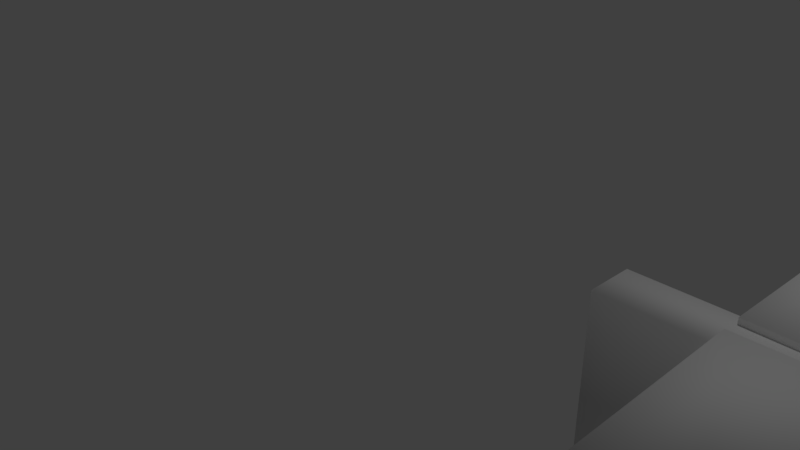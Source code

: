 # Source: Assignment_1.blend  (saved by Blender 2.78.0; exported with 4.5.12 LTS)
import bpy
from mathutils import Matrix  # noqa: F401  (used for matrix-valued properties, if any)

bpy.ops.wm.read_factory_settings(use_empty=True)
scene = bpy.context.scene
scene.name = 'Scene'

# ---- collections
col_collection_1 = bpy.data.collections.new('Collection 1'); scene.collection.children.link(col_collection_1)

# ---- materials (node trees are filled in below, after node groups)
mat_airplane = bpy.data.materials.new('Airplane')
mat_airplane.alpha_threshold = 0.0
mat_airplane.use_transparent_shadow = False
mat_airplane.roughness = 0.5
mat_glass = bpy.data.materials.new('Glass')
mat_glass.alpha_threshold = 0.0
mat_glass.use_transparent_shadow = False
mat_glass.diffuse_color = (0.233, 0.2198, 0.2198, 1.0)
mat_glass.roughness = 0.5

# ---- material node trees

# ---- world
world_world = bpy.data.worlds.new('World'); scene.world = world_world
world_world.color = (0.05088, 0.05088, 0.05088)
world_world.use_sun_shadow = False
world_world.sun_shadow_jitter_overblur = 0.0
world_world.cycles.sampling_method = 'MANUAL'

# ---- cameras
cam_camera = bpy.data.cameras.new('Camera')
cam_camera.clip_end = 100.0
cam_camera.lens = 35.0
cam_camera.sensor_width = 32.0
cam_camera.sensor_height = 18.0
cam_camera.ortho_scale = 7.314
cam_camera.dof.focus_distance = 0.0
cam_camera.dof.aperture_fstop = 128.0

# ---- lights
light_lamp = bpy.data.lights.new('Lamp', 'POINT')
light_lamp.transmission_factor = 0.0
light_lamp.cutoff_distance = 30.0
light_lamp.energy = 100.0
light_lamp.shadow_buffer_clip_start = 1.001
light_lamp.shadow_soft_size = 0.1
light_lamp.shadow_maximum_resolution = 0.006
light_lamp.use_absolute_resolution = True

# ---- meshes
me_plane = bpy.data.meshes.new('Plane')
me_plane.from_pydata([(6.395, -1.425, 6.237), (5.745, -1.645, 5.753), (13.03, -1.861, 0.9439), (10.71, -1.645, -0.8792), (6.258, -1.519, -5.731), (6.799, -1.739, -6.335), (10.93, -1.955, 1.35), (12.96, -1.739, -0.7941), (13.02, -2.224, 0.9447), (6.389, -1.788, 6.238), (5.738, -2.008, 5.754), (10.7, -2.008, -0.8784), (10.93, -2.318, 1.35), (6.252, -1.881, -5.73), (6.793, -2.101, -6.335), (12.95, -2.101, -0.7934), (5.788, -1.511, -6.154), (6.329, -1.731, -6.759), (5.782, -1.874, -6.154), (6.322, -2.094, -6.758), (5.817, -1.512, -6.128), (6.358, -1.732, -6.733), (5.811, -1.874, -6.127), (6.351, -2.094, -6.732), (5.817, -1.512, -6.128), (6.358, -1.732, -6.733), (5.811, -1.874, -6.127), (6.351, -2.094, -6.732), (5.817, -1.512, -6.128), (6.358, -1.732, -6.733), (5.811, -1.874, -6.127), (6.351, -2.094, -6.732), (6.399, -1.072, -6.352), (6.147, -2.722, -6.102), (6.389, -1.788, 6.238), (5.745, -1.645, 5.753), (6.395, -1.425, 6.237), (5.738, -2.008, 5.754), (6.124, -1.782, 6.591), (6.131, -1.419, 6.59), (5.48, -1.64, 6.106), (5.474, -2.002, 6.107), (5.87, -1.209, 6.116), (5.993, -2.19, 6.223), (-0.2732, -1.215, 0.0994), (1.222, -1.214, 0.08135), (-0.2584, -1.207, 1.323), (0.2364, -1.207, 1.276), (-0.2732, -1.032, 0.09828), (1.222, -1.032, 0.08023), (-0.2584, -1.024, 1.322), (0.2363, -1.024, 1.275), (-0.2669, -1.038, -0.04147), (1.228, -1.038, -0.02343), (-0.2522, -1.046, -1.265), (0.2426, -1.045, -1.218), (-0.267, -1.221, -0.04035), (1.228, -1.221, -0.02231), (-0.2522, -1.228, -1.264), (0.2426, -1.228, -1.217), (-0.8938, -1.18, 0.1698), (1.549, -1.18, 0.1698), (-0.8938, 0.8202, 0.1698), (-0.08456, 0.7522, 0.1697), (-0.8938, -1.18, -0.1289), (1.549, -1.18, -0.1289), (-0.8938, 0.8202, -0.1289), (-0.08456, 0.7522, -0.1289), (7.685, -2.769, -0.05996), (7.685, -0.9731, -0.1593), (7.685, -1.04, -0.3801), (7.685, -1.149, -0.5836), (7.685, -1.295, -0.762), (7.685, -1.474, -0.9083), (7.685, -1.677, -1.017), (7.685, -1.898, -1.084), (7.685, -2.127, -1.107), (7.685, -2.357, -1.084), (7.685, -2.605, -1.147), (7.685, -2.651, -1.039), (7.685, -2.691, -0.8922), (7.685, -2.724, -0.7139), (7.685, -2.749, -0.5104), (7.685, -2.764, -0.2896), (8.053, -0.9731, -0.1549), (8.408, -1.04, -0.3715), (8.734, -1.149, -0.571), (9.021, -1.295, -0.746), (9.256, -1.474, -0.8895), (9.43, -1.677, -0.9962), (9.538, -1.898, -1.062), (9.574, -2.127, -1.084), (9.538, -2.357, -1.062), (9.43, -2.605, -1.126), (9.256, -2.651, -1.02), (9.021, -2.691, -0.8762), (8.734, -2.724, -0.7013), (8.408, -2.749, -0.5017), (8.053, -2.764, -0.2852), (8.408, -0.9731, -0.1419), (9.103, -1.04, -0.3458), (9.744, -1.149, -0.5338), (10.31, -1.295, -0.6986), (10.77, -1.474, -0.8338), (11.11, -1.677, -0.9343), (11.32, -1.898, -0.9962), (11.39, -2.127, -1.017), (11.32, -2.357, -0.9962), (11.11, -2.605, -1.065), (10.77, -2.651, -0.9641), (10.31, -2.691, -0.8289), (9.744, -2.724, -0.6641), (9.103, -2.749, -0.4761), (8.408, -2.764, -0.2721), (7.685, -0.9505, 0.07029), (8.734, -0.9731, -0.1206), (9.744, -1.04, -0.3042), (10.67, -1.149, -0.4734), (11.49, -1.295, -0.6217), (12.16, -1.474, -0.7434), (12.66, -1.677, -0.8338), (12.96, -1.898, -0.8895), (13.07, -2.127, -0.9083), (12.96, -2.357, -0.8895), (12.66, -2.605, -0.9641), (12.16, -2.651, -0.8737), (11.49, -2.691, -0.7519), (10.67, -2.724, -0.6037), (9.744, -2.749, -0.4345), (8.734, -2.764, -0.2509), (9.021, -0.9731, -0.09208), (10.31, -1.04, -0.2482), (11.49, -1.149, -0.3921), (12.53, -1.295, -0.5182), (13.38, -1.474, -0.6217), (14.01, -1.677, -0.6986), (14.4, -1.898, -0.746), (14.53, -2.127, -0.762), (14.4, -2.357, -0.746), (14.01, -2.605, -0.8289), (13.38, -2.651, -0.7519), (12.53, -2.691, -0.6484), (11.49, -2.724, -0.5223), (10.31, -2.749, -0.3784), (9.021, -2.764, -0.2223), (9.256, -0.9731, -0.05728), (10.77, -1.04, -0.1799), (12.16, -1.149, -0.293), (13.38, -1.295, -0.3921), (14.38, -1.474, -0.4734), (15.12, -1.677, -0.5338), (15.58, -1.898, -0.571), (15.74, -2.127, -0.5836), (15.58, -2.357, -0.571), (15.12, -2.605, -0.6641), (14.38, -2.651, -0.6037), (13.38, -2.691, -0.5223), (12.16, -2.724, -0.4232), (10.77, -2.749, -0.3102), (9.256, -2.764, -0.1875), (9.43, -0.9731, -0.01758), (11.11, -1.04, -0.1021), (12.66, -1.149, -0.1799), (14.01, -1.295, -0.2482), (15.12, -1.474, -0.3042), (15.95, -1.677, -0.3458), (16.46, -1.898, -0.3715), (16.63, -2.127, -0.3801), (16.46, -2.357, -0.3715), (15.95, -2.605, -0.4761), (15.12, -2.651, -0.4345), (14.01, -2.691, -0.3784), (12.66, -2.724, -0.3102), (11.11, -2.749, -0.2323), (9.43, -2.764, -0.1478), (9.538, -0.9731, 0.02549), (11.32, -1.04, -0.01758), (12.96, -1.149, -0.05728), (14.4, -1.295, -0.09207), (15.58, -1.474, -0.1206), (16.46, -1.677, -0.1418), (17.0, -1.898, -0.1549), (17.18, -2.127, -0.1593), (17.0, -2.357, -0.1549), (16.46, -2.605, -0.2721), (15.58, -2.651, -0.2509), (14.4, -2.691, -0.2223), (12.96, -2.724, -0.1875), (11.32, -2.749, -0.1478), (9.538, -2.764, -0.1048), (9.574, -0.9731, 0.07029), (11.39, -1.04, 0.07029), (13.07, -1.149, 0.07029), (14.53, -1.295, 0.07029), (15.74, -1.474, 0.07029), (16.63, -1.677, 0.07029), (17.18, -1.898, 0.07029), (17.37, -2.127, 0.07029), (17.18, -2.357, 0.07029), (16.63, -2.605, -0.05996), (15.74, -2.651, -0.05996), (14.53, -2.691, -0.05996), (13.07, -2.724, -0.05996), (11.39, -2.749, -0.05996), (9.574, -2.764, -0.05996), (9.538, -0.9731, 0.1151), (11.32, -1.04, 0.1582), (12.96, -1.149, 0.1979), (14.4, -1.295, 0.2327), (15.58, -1.474, 0.2612), (16.46, -1.677, 0.2824), (17.0, -1.898, 0.2955), (17.18, -2.127, 0.2999), (17.0, -2.357, 0.2955), (16.46, -2.605, 0.1522), (15.58, -2.651, 0.131), (14.4, -2.691, 0.1024), (12.96, -2.724, 0.06761), (11.32, -2.749, 0.02791), (9.538, -2.764, -0.01517), (9.43, -0.9731, 0.1582), (11.11, -1.04, 0.2427), (12.66, -1.149, 0.3205), (14.01, -1.295, 0.3888), (15.12, -1.474, 0.4448), (15.95, -1.677, 0.4864), (16.46, -1.898, 0.512), (16.63, -2.127, 0.5207), (16.46, -2.357, 0.512), (15.95, -2.605, 0.3562), (15.12, -2.651, 0.3145), (14.01, -2.691, 0.2585), (12.66, -2.724, 0.1903), (11.11, -2.749, 0.1124), (9.43, -2.764, 0.02791), (9.256, -0.9731, 0.1979), (10.77, -1.04, 0.3205), (12.16, -1.149, 0.4336), (13.38, -1.295, 0.5327), (14.38, -1.474, 0.614), (15.12, -1.677, 0.6744), (15.58, -1.898, 0.7116), (15.74, -2.127, 0.7242), (15.58, -2.357, 0.7116), (15.12, -2.605, 0.5442), (14.38, -2.651, 0.4837), (13.38, -2.691, 0.4024), (12.16, -2.724, 0.3033), (10.77, -2.749, 0.1903), (9.256, -2.764, 0.06761), (9.021, -0.9731, 0.2327), (10.31, -1.04, 0.3888), (11.49, -1.149, 0.5327), (12.53, -1.295, 0.6588), (13.38, -1.474, 0.7623), (14.01, -1.677, 0.8392), (14.4, -1.898, 0.8865), (14.53, -2.127, 0.9025), (14.4, -2.357, 0.8865), (14.01, -2.605, 0.7089), (13.38, -2.651, 0.632), (12.53, -2.691, 0.5285), (11.49, -2.724, 0.4024), (10.31, -2.749, 0.2585), (9.021, -2.764, 0.1024), (8.734, -0.9731, 0.2612), (9.744, -1.04, 0.4448), (10.67, -1.149, 0.614), (11.49, -1.295, 0.7623), (12.16, -1.474, 0.884), (12.66, -1.677, 0.9744), (12.96, -1.898, 1.03), (13.07, -2.127, 1.049), (12.96, -2.357, 1.03), (12.66, -2.605, 0.8442), (12.16, -2.651, 0.7537), (11.49, -2.691, 0.632), (10.67, -2.724, 0.4837), (9.744, -2.749, 0.3145), (8.734, -2.764, 0.131), (8.408, -0.9731, 0.2824), (9.103, -1.04, 0.4864), (9.744, -1.149, 0.6744), (10.31, -1.295, 0.8392), (10.77, -1.474, 0.9744), (11.11, -1.677, 1.075), (11.32, -1.898, 1.137), (11.39, -2.127, 1.158), (11.32, -2.357, 1.137), (11.11, -2.605, 0.9446), (10.77, -2.651, 0.8442), (10.31, -2.691, 0.7089), (9.744, -2.724, 0.5442), (9.103, -2.749, 0.3562), (8.408, -2.764, 0.1522), (8.053, -0.9731, 0.2955), (8.408, -1.04, 0.512), (8.734, -1.149, 0.7116), (9.021, -1.295, 0.8865), (9.256, -1.474, 1.03), (9.43, -1.677, 1.137), (9.538, -1.898, 1.202), (9.574, -2.127, 1.225), (9.538, -2.357, 1.202), (9.43, -2.605, 1.007), (9.256, -2.651, 0.8999), (9.021, -2.691, 0.7563), (8.734, -2.724, 0.5814), (8.408, -2.749, 0.3818), (8.053, -2.764, 0.1652), (7.685, -0.9731, 0.2999), (7.685, -1.04, 0.5207), (7.685, -1.149, 0.7242), (7.685, -1.295, 0.9025), (7.685, -1.474, 1.049), (7.685, -1.677, 1.158), (7.685, -1.898, 1.225), (7.685, -2.127, 1.247), (7.685, -2.357, 1.225), (7.685, -2.605, 1.027), (7.685, -2.651, 0.9187), (7.685, -2.691, 0.7723), (7.685, -2.724, 0.5939), (7.685, -2.749, 0.3904), (7.685, -2.764, 0.1697), (6.687, -2.769, -0.05996), (6.687, -0.9731, -0.1593), (6.687, -1.04, -0.3801), (6.687, -1.149, -0.5836), (6.687, -1.295, -0.762), (6.687, -1.474, -0.9083), (6.687, -1.677, -1.017), (6.687, -1.898, -1.084), (6.687, -2.127, -1.107), (6.687, -2.357, -1.084), (6.687, -2.605, -1.147), (6.687, -2.651, -1.039), (6.687, -2.691, -0.8922), (6.687, -2.724, -0.7139), (6.687, -2.749, -0.5104), (6.687, -2.764, -0.2896), (6.687, -0.9505, 0.07029), (6.687, -0.9731, 0.2999), (6.687, -1.04, 0.5207), (6.687, -1.149, 0.7242), (6.687, -1.295, 0.9025), (6.687, -1.474, 1.049), (6.687, -1.677, 1.158), (6.687, -1.898, 1.225), (6.687, -2.127, 1.247), (6.687, -2.357, 1.225), (6.687, -2.605, 1.027), (6.687, -2.651, 0.9187), (6.687, -2.691, 0.7723), (6.687, -2.724, 0.5939), (6.687, -2.749, 0.3904), (6.687, -2.764, 0.1697), (5.744, -2.769, -0.05996), (5.744, -0.9731, -0.1593), (5.744, -1.04, -0.3801), (5.744, -1.149, -0.5836), (5.744, -1.295, -0.762), (5.744, -1.474, -0.9083), (5.744, -1.677, -1.017), (5.744, -1.898, -1.084), (5.744, -2.127, -1.107), (5.744, -2.357, -1.084), (5.744, -2.605, -1.147), (5.744, -2.651, -1.039), (5.744, -2.691, -0.8922), (5.744, -2.724, -0.7139), (5.744, -2.749, -0.5104), (5.744, -2.764, -0.2896), (5.744, -0.9505, 0.07029), (5.744, -0.9731, 0.2999), (5.744, -1.04, 0.5207), (5.744, -1.149, 0.7242), (5.744, -1.295, 0.9025), (5.744, -1.474, 1.049), (5.744, -1.677, 1.158), (5.744, -1.898, 1.225), (5.744, -2.127, 1.247), (5.744, -2.357, 1.225), (5.744, -2.605, 1.027), (5.744, -2.651, 0.9187), (5.744, -2.691, 0.7723), (5.744, -2.724, 0.5939), (5.744, -2.749, 0.3904), (5.744, -2.764, 0.1697), (4.747, -2.769, -0.05996), (4.747, -0.9731, -0.1593), (4.747, -1.04, -0.3801), (4.747, -1.149, -0.5836), (4.747, -1.295, -0.762), (4.747, -1.474, -0.9083), (4.747, -1.677, -1.017), (4.747, -1.898, -1.084), (4.747, -2.127, -1.107), (4.747, -2.357, -1.084), (4.747, -2.605, -1.147), (4.747, -2.651, -1.039), (4.747, -2.691, -0.8922), (4.747, -2.724, -0.7139), (4.747, -2.749, -0.5104), (4.747, -2.764, -0.2896), (4.747, -0.9505, 0.07029), (4.747, -0.9731, 0.2999), (4.747, -1.04, 0.5207), (4.747, -1.149, 0.7242), (4.747, -1.295, 0.9025), (4.747, -1.474, 1.049), (4.747, -1.677, 1.158), (4.747, -1.898, 1.225), (4.747, -2.127, 1.247), (4.747, -2.357, 1.225), (4.747, -2.605, 1.027), (4.747, -2.651, 0.9187), (4.747, -2.691, 0.7723), (4.747, -2.724, 0.5939), (4.747, -2.749, 0.3904), (4.747, -2.764, 0.1697), (1.511, -1.25, 0.005645), (1.511, -0.9781, -0.009422), (1.511, -0.9882, -0.0429), (1.511, -1.005, -0.07375), (1.511, -1.027, -0.1008), (1.511, -1.054, -0.123), (1.511, -1.085, -0.1395), (1.511, -1.118, -0.1496), (1.511, -1.153, -0.1531), (1.511, -1.188, -0.1496), (1.511, -1.225, -0.1592), (1.511, -1.232, -0.1427), (1.511, -1.239, -0.1205), (1.511, -1.244, -0.0935), (1.511, -1.247, -0.06265), (1.511, -1.25, -0.02917), (1.511, -0.9746, 0.02539), (1.511, -0.9781, 0.06021), (1.511, -0.9882, 0.09369), (1.511, -1.005, 0.1245), (1.511, -1.027, 0.1516), (1.511, -1.054, 0.1738), (1.511, -1.085, 0.1903), (1.511, -1.118, 0.2004), (1.511, -1.153, 0.2039), (1.511, -1.188, 0.2004), (1.511, -1.225, 0.1705), (1.511, -1.232, 0.154), (1.511, -1.239, 0.1318), (1.511, -1.244, 0.1048), (1.511, -1.247, 0.07394), (1.511, -1.25, 0.04046)], [], [(0, 1, 3, 2), (4, 5, 7, 6), (9, 8, 11, 10), (13, 12, 15, 14), (13, 14, 33), (9, 10, 37, 34), (5, 14, 15, 7), (1, 10, 11, 3), (7, 15, 12, 6), (3, 11, 8, 2), (6, 12, 13, 4), (2, 8, 9, 0), (18, 19, 23, 22), (5, 4, 32), (4, 13, 18, 16), (14, 5, 17, 19), (22, 23, 27, 26), (19, 17, 21, 23), (16, 18, 22, 20), (17, 16, 20, 21), (26, 27, 31, 30), (23, 21, 25, 27), (20, 22, 26, 24), (21, 20, 24, 25), (28, 30, 31, 29), (27, 25, 29, 31), (24, 26, 30, 28), (25, 24, 28, 29), (18, 13, 33), (4, 16, 32), (17, 5, 32), (16, 17, 32), (1, 0, 36, 35), (19, 18, 33), (14, 19, 33), (36, 34, 38, 39), (10, 1, 35, 37), (0, 9, 34, 36), (39, 38, 41, 40), (37, 35, 40, 41), (36, 39, 42), (41, 38, 43), (37, 41, 43), (40, 35, 42), (39, 40, 42), (35, 36, 42), (34, 37, 43), (38, 34, 43), (44, 46, 47, 45), (48, 49, 51, 50), (47, 46, 50, 51), (46, 44, 48, 50), (44, 45, 49, 48), (45, 47, 51, 49), (52, 54, 55, 53), (56, 57, 59, 58), (55, 54, 58, 59), (54, 52, 56, 58), (52, 53, 57, 56), (53, 55, 59, 57), (60, 62, 63, 61), (64, 65, 67, 66), (63, 62, 66, 67), (62, 60, 64, 66), (60, 61, 65, 64), (61, 63, 67, 65), (72, 71, 86, 87), (77, 76, 91, 92), (83, 82, 97, 98), (82, 81, 96, 97), (71, 70, 85, 86), (70, 69, 84, 85), (76, 75, 90, 91), (81, 80, 95, 96), (69, 114, 84), (75, 74, 89, 90), (74, 73, 88, 89), (80, 79, 94, 95), (73, 72, 87, 88), (79, 78, 93, 94), (78, 77, 92, 93), (68, 83, 98), (94, 93, 108, 109), (68, 98, 113), (87, 86, 101, 102), (93, 92, 107, 108), (92, 91, 106, 107), (98, 97, 112, 113), (86, 85, 100, 101), (91, 90, 105, 106), (97, 96, 111, 112), (96, 95, 110, 111), (85, 84, 99, 100), (84, 114, 99), (90, 89, 104, 105), (95, 94, 109, 110), (89, 88, 103, 104), (88, 87, 102, 103), (99, 114, 115), (104, 103, 119, 120), (109, 108, 124, 125), (68, 113, 129), (103, 102, 118, 119), (102, 101, 117, 118), (108, 107, 123, 124), (113, 112, 128, 129), (101, 100, 116, 117), (107, 106, 122, 123), (106, 105, 121, 122), (112, 111, 127, 128), (100, 99, 115, 116), (105, 104, 120, 121), (111, 110, 126, 127), (110, 109, 125, 126), (121, 120, 135, 136), (127, 126, 141, 142), (115, 114, 130), (120, 119, 134, 135), (126, 125, 140, 141), (125, 124, 139, 140), (119, 118, 133, 134), (124, 123, 138, 139), (68, 129, 144), (129, 128, 143, 144), (118, 117, 132, 133), (117, 116, 131, 132), (123, 122, 137, 138), (128, 127, 142, 143), (116, 115, 130, 131), (122, 121, 136, 137), (143, 142, 157, 158), (132, 131, 146, 147), (131, 130, 145, 146), (137, 136, 151, 152), (142, 141, 156, 157), (130, 114, 145), (136, 135, 150, 151), (135, 134, 149, 150), (141, 140, 155, 156), (134, 133, 148, 149), (140, 139, 154, 155), (139, 138, 153, 154), (68, 144, 159), (133, 132, 147, 148), (138, 137, 152, 153), (144, 143, 158, 159), (148, 147, 162, 163), (154, 153, 168, 169), (153, 152, 167, 168), (159, 158, 173, 174), (147, 146, 161, 162), (152, 151, 166, 167), (158, 157, 172, 173), (157, 156, 171, 172), (146, 145, 160, 161), (145, 114, 160), (151, 150, 165, 166), (156, 155, 170, 171), (150, 149, 164, 165), (149, 148, 163, 164), (155, 154, 169, 170), (68, 159, 174), (68, 174, 189), (164, 163, 178, 179), (163, 162, 177, 178), (169, 168, 183, 184), (174, 173, 188, 189), (162, 161, 176, 177), (168, 167, 182, 183), (167, 166, 181, 182), (173, 172, 187, 188), (161, 160, 175, 176), (166, 165, 180, 181), (172, 171, 186, 187), (171, 170, 185, 186), (160, 114, 175), (165, 164, 179, 180), (170, 169, 184, 185), (180, 179, 194, 195), (186, 185, 200, 201), (185, 184, 199, 200), (179, 178, 193, 194), (184, 183, 198, 199), (68, 189, 204), (189, 188, 203, 204), (178, 177, 192, 193), (177, 176, 191, 192), (183, 182, 197, 198), (188, 187, 202, 203), (176, 175, 190, 191), (182, 181, 196, 197), (181, 180, 195, 196), (187, 186, 201, 202), (175, 114, 190), (202, 201, 216, 217), (190, 114, 205), (196, 195, 210, 211), (195, 194, 209, 210), (201, 200, 215, 216), (194, 193, 208, 209), (200, 199, 214, 215), (199, 198, 213, 214), (68, 204, 219), (193, 192, 207, 208), (198, 197, 212, 213), (204, 203, 218, 219), (203, 202, 217, 218), (192, 191, 206, 207), (191, 190, 205, 206), (197, 196, 211, 212), (207, 206, 221, 222), (212, 211, 226, 227), (218, 217, 232, 233), (217, 216, 231, 232), (206, 205, 220, 221), (205, 114, 220), (211, 210, 225, 226), (216, 215, 230, 231), (210, 209, 224, 225), (209, 208, 223, 224), (215, 214, 229, 230), (68, 219, 234), (208, 207, 222, 223), (214, 213, 228, 229), (213, 212, 227, 228), (219, 218, 233, 234), (229, 228, 243, 244), (234, 233, 248, 249), (222, 221, 236, 237), (228, 227, 242, 243), (227, 226, 241, 242), (233, 232, 247, 248), (221, 220, 235, 236), (226, 225, 240, 241), (232, 231, 246, 247), (231, 230, 245, 246), (220, 114, 235), (225, 224, 239, 240), (230, 229, 244, 245), (68, 234, 249), (224, 223, 238, 239), (223, 222, 237, 238), (239, 238, 253, 254), (244, 243, 258, 259), (68, 249, 264), (249, 248, 263, 264), (238, 237, 252, 253), (237, 236, 251, 252), (243, 242, 257, 258), (248, 247, 262, 263), (236, 235, 250, 251), (242, 241, 256, 257), (241, 240, 255, 256), (247, 246, 261, 262), (235, 114, 250), (240, 239, 254, 255), (246, 245, 260, 261), (245, 244, 259, 260), (255, 254, 269, 270), (261, 260, 275, 276), (254, 253, 268, 269), (260, 259, 274, 275), (259, 258, 273, 274), (68, 264, 279), (253, 252, 267, 268), (258, 257, 272, 273), (264, 263, 278, 279), (263, 262, 277, 278), (252, 251, 266, 267), (251, 250, 265, 266), (257, 256, 271, 272), (262, 261, 276, 277), (250, 114, 265), (256, 255, 270, 271), (277, 276, 291, 292), (266, 265, 280, 281), (265, 114, 280), (271, 270, 285, 286), (276, 275, 290, 291), (270, 269, 284, 285), (269, 268, 283, 284), (275, 274, 289, 290), (68, 279, 294), (268, 267, 282, 283), (274, 273, 288, 289), (273, 272, 287, 288), (279, 278, 293, 294), (267, 266, 281, 282), (272, 271, 286, 287), (278, 277, 292, 293), (282, 281, 296, 297), (288, 287, 302, 303), (287, 286, 301, 302), (293, 292, 307, 308), (281, 280, 295, 296), (286, 285, 300, 301), (292, 291, 306, 307), (291, 290, 305, 306), (280, 114, 295), (285, 284, 299, 300), (290, 289, 304, 305), (68, 294, 309), (284, 283, 298, 299), (283, 282, 297, 298), (289, 288, 303, 304), (294, 293, 308, 309), (68, 309, 324), (309, 308, 323, 324), (298, 297, 312, 313), (297, 296, 311, 312), (303, 302, 317, 318), (308, 307, 322, 323), (296, 295, 310, 311), (302, 301, 316, 317), (301, 300, 315, 316), (307, 306, 321, 322), (295, 114, 310), (300, 299, 314, 315), (306, 305, 320, 321), (305, 304, 319, 320), (299, 298, 313, 314), (304, 303, 318, 319), (75, 76, 333, 332), (69, 70, 327, 326), (310, 114, 341, 342), (322, 321, 353, 354), (316, 315, 347, 348), (70, 71, 328, 327), (79, 80, 337, 336), (73, 74, 331, 330), (320, 319, 351, 352), (311, 310, 342, 343), (74, 75, 332, 331), (77, 78, 335, 334), (324, 323, 355, 356), (315, 314, 346, 347), (78, 79, 336, 335), (81, 82, 339, 338), (72, 73, 330, 329), (83, 68, 325, 340), (319, 318, 350, 351), (313, 312, 344, 345), (82, 83, 340, 339), (76, 77, 334, 333), (68, 324, 356, 325), (323, 322, 354, 355), (314, 313, 345, 346), (317, 316, 348, 349), (71, 72, 329, 328), (80, 81, 338, 337), (114, 69, 326, 341), (318, 317, 349, 350), (312, 311, 343, 344), (321, 320, 352, 353), (341, 326, 358, 373), (350, 349, 381, 382), (353, 352, 384, 385), (344, 343, 375, 376), (332, 333, 365, 364), (326, 327, 359, 358), (354, 353, 385, 386), (342, 341, 373, 374), (348, 347, 379, 380), (336, 337, 369, 368), (327, 328, 360, 359), (330, 331, 363, 362), (325, 356, 388, 357), (343, 342, 374, 375), (331, 332, 364, 363), (352, 351, 383, 384), (334, 335, 367, 366), (335, 336, 368, 367), (356, 355, 387, 388), (347, 346, 378, 379), (338, 339, 371, 370), (329, 330, 362, 361), (340, 325, 357, 372), (339, 340, 372, 371), (351, 350, 382, 383), (333, 334, 366, 365), (345, 344, 376, 377), (355, 354, 386, 387), (346, 345, 377, 378), (328, 329, 361, 360), (349, 348, 380, 381), (337, 338, 370, 369), (379, 378, 410, 411), (367, 368, 400, 399), (388, 387, 419, 420), (370, 371, 403, 402), (361, 362, 394, 393), (372, 357, 389, 404), (371, 372, 404, 403), (383, 382, 414, 415), (365, 366, 398, 397), (377, 376, 408, 409), (378, 377, 409, 410), (387, 386, 418, 419), (369, 370, 402, 401), (360, 361, 393, 392), (381, 380, 412, 413), (373, 358, 390, 405), (382, 381, 413, 414), (364, 365, 397, 396), (385, 384, 416, 417), (376, 375, 407, 408), (358, 359, 391, 390), (386, 385, 417, 418), (374, 373, 405, 406), (359, 360, 392, 391), (380, 379, 411, 412), (368, 369, 401, 400), (362, 363, 395, 394), (357, 388, 420, 389), (384, 383, 415, 416), (375, 374, 406, 407), (363, 364, 396, 395), (366, 367, 399, 398), (410, 409, 441, 442), (419, 418, 450, 451), (401, 402, 434, 433), (392, 393, 425, 424), (413, 412, 444, 445), (405, 390, 422, 437), (414, 413, 445, 446), (396, 397, 429, 428), (417, 416, 448, 449), (408, 407, 439, 440), (390, 391, 423, 422), (418, 417, 449, 450), (406, 405, 437, 438), (400, 401, 433, 432), (391, 392, 424, 423), (412, 411, 443, 444), (394, 395, 427, 426), (389, 420, 452, 421), (395, 396, 428, 427), (416, 415, 447, 448), (407, 406, 438, 439), (398, 399, 431, 430), (420, 419, 451, 452), (411, 410, 442, 443), (399, 400, 432, 431), (402, 403, 435, 434), (393, 394, 426, 425), (404, 389, 421, 436), (415, 414, 446, 447), (403, 404, 436, 435), (409, 408, 440, 441), (397, 398, 430, 429), (423, 424, 425, 426, 427, 428, 429, 430, 431, 432, 433, 434, 435, 436, 421, 452, 451, 450, 449, 448, 447, 446, 445, 444, 443, 442, 441, 440, 439, 438, 437, 422)])
me_plane.polygons.foreach_set('use_smooth', [0, 0, 0, 0, 0, 0, 0, 0, 0, 0, 0, 0, 0, 0, 0, 0, 0, 0, 0, 0, 0, 0, 0, 0, 0, 0, 0, 0, 0, 0, 0, 0, 0, 0, 0, 0, 0, 0, 0, 0, 0, 0, 0, 0, 0, 0, 0, 0, 1, 1, 1, 1, 1, 1, 1, 1, 1, 1, 1, 1, 1, 1, 1, 1, 1, 1, 1, 1, 1, 1, 1, 1, 1, 1, 1, 1, 1, 1, 1, 1, 1, 1, 1, 1, 1, 1, 1, 1, 1, 1, 1, 1, 1, 1, 1, 1, 1, 1, 1, 1, 1, 1, 1, 1, 1, 1, 1, 1, 1, 1, 1, 1, 1, 1, 1, 1, 1, 1, 1, 1, 1, 1, 1, 1, 1, 1, 1, 1, 1, 1, 1, 1, 1, 1, 1, 1, 1, 1, 1, 1, 1, 1, 1, 1, 1, 1, 1, 1, 1, 1, 1, 1, 1, 1, 1, 1, 1, 1, 1, 1, 1, 1, 1, 1, 1, 1, 1, 1, 1, 1, 1, 1, 1, 1, 1, 1, 1, 1, 1, 1, 1, 1, 1, 1, 1, 1, 1, 1, 1, 1, 1, 1, 1, 1, 1, 1, 1, 1, 1, 1, 1, 1, 1, 1, 1, 1, 1, 1, 1, 1, 1, 1, 1, 1, 1, 1, 1, 1, 1, 1, 1, 1, 1, 1, 1, 1, 1, 1, 1, 1, 1, 1, 1, 1, 1, 1, 1, 1, 1, 1, 1, 1, 1, 1, 1, 1, 1, 1, 1, 1, 1, 1, 1, 1, 1, 1, 1, 1, 1, 1, 1, 1, 1, 1, 1, 1, 1, 1, 1, 1, 1, 1, 1, 1, 1, 1, 1, 1, 1, 1, 1, 1, 1, 1, 1, 1, 1, 1, 1, 1, 1, 1, 1, 1, 1, 1, 1, 1, 1, 1, 1, 1, 1, 1, 1, 1, 1, 1, 1, 1, 1, 1, 1, 1, 1, 1, 1, 1, 1, 1, 1, 1, 1, 1, 1, 1, 1, 1, 1, 1, 1, 1, 1, 1, 1, 1, 1, 1, 1, 1, 1, 1, 1, 1, 1, 1, 1, 1, 1, 1, 1, 1, 1, 1, 1, 1, 1, 1, 1, 1, 1, 1, 1, 1, 1, 1, 1, 1, 1, 1, 1, 1, 1, 1, 1, 1, 1, 1, 1, 1, 1, 1, 1, 1, 1, 1, 1, 1, 1, 1, 1, 1, 1, 1, 1, 1, 1, 1, 1, 1, 1, 1, 1, 1, 1, 1, 1, 1, 1, 1, 1, 1, 1, 1, 1, 1, 1, 1, 1, 1, 1, 1, 1, 1, 1, 1, 1, 1, 1, 1, 1, 1, 1, 1, 1, 1, 1, 1, 1, 1, 1, 1, 1, 1, 1, 1, 1, 1, 1, 1, 1])
me_plane.polygons.foreach_set('material_index', [0, 0, 0, 0, 0, 0, 0, 0, 0, 0, 0, 0, 0, 0, 0, 0, 0, 0, 0, 0, 0, 0, 0, 0, 0, 0, 0, 0, 0, 0, 0, 0, 0, 0, 0, 0, 0, 0, 0, 0, 0, 0, 0, 0, 0, 0, 0, 0, 0, 0, 0, 0, 0, 0, 0, 0, 0, 0, 0, 0, 0, 0, 0, 0, 0, 0, 0, 0, 0, 0, 0, 0, 0, 0, 0, 0, 0, 0, 0, 0, 0, 0, 0, 0, 0, 0, 0, 0, 0, 0, 0, 0, 0, 0, 0, 0, 0, 0, 0, 0, 0, 0, 0, 0, 0, 0, 0, 0, 0, 0, 0, 0, 0, 0, 0, 0, 0, 0, 0, 0, 0, 0, 0, 0, 0, 0, 0, 0, 0, 0, 0, 0, 0, 0, 0, 0, 0, 0, 0, 0, 0, 0, 0, 0, 0, 0, 0, 0, 0, 0, 0, 0, 0, 0, 0, 0, 0, 0, 1, 0, 0, 0, 0, 0, 0, 0, 0, 0, 0, 0, 0, 0, 0, 0, 0, 0, 0, 0, 1, 0, 0, 0, 0, 0, 0, 0, 0, 0, 0, 0, 0, 0, 0, 0, 0, 0, 0, 1, 0, 0, 0, 0, 0, 0, 0, 0, 0, 0, 0, 0, 0, 0, 0, 0, 0, 0, 0, 0, 0, 0, 0, 0, 0, 0, 0, 0, 0, 0, 0, 0, 0, 0, 0, 0, 0, 0, 0, 1, 0, 0, 0, 0, 0, 0, 0, 0, 0, 0, 0, 0, 0, 0, 0, 0, 0, 0, 0, 0, 0, 0, 0, 0, 0, 0, 0, 0, 0, 0, 0, 0, 0, 0, 0, 0, 0, 0, 0, 0, 0, 0, 0, 0, 0, 0, 0, 0, 0, 0, 0, 0, 0, 0, 0, 0, 0, 0, 0, 0, 0, 0, 0, 0, 0, 0, 0, 0, 0, 0, 0, 0, 0, 0, 0, 0, 0, 0, 0, 0, 0, 0, 0, 0, 0, 0, 0, 0, 0, 0, 0, 0, 0, 0, 0, 0, 0, 0, 0, 0, 0, 0, 0, 0, 0, 0, 0, 0, 0, 0, 0, 0, 0, 0, 0, 0, 0, 0, 0, 0, 0, 0, 0, 0, 0, 0, 0, 0, 0, 0, 0, 0, 0, 0, 0, 0, 0, 0, 0, 0, 0, 0, 0, 0, 0, 0, 0, 0, 0, 0, 0, 0, 0, 0, 0, 0, 0, 0, 0, 0, 0, 0, 0, 0, 0, 0, 0, 0, 0, 0, 0, 0, 0, 0, 0, 0, 0, 0, 0, 1, 0, 0, 0, 0, 0, 0, 0, 0, 0, 0, 0, 0, 0, 0, 0, 0, 0, 0, 0, 0, 0, 0, 0, 0, 0, 0, 0, 0, 0, 0, 0, 0, 0])
me_plane.materials.append(mat_airplane)
me_plane.materials.append(mat_glass)
me_plane.use_remesh_preserve_volume = False
me_plane.use_remesh_preserve_attributes = False
me_plane.use_mirror_vertex_groups = False
me_plane.update()

# ---- objects
ob_plane = bpy.data.objects.new('Plane', me_plane)
ob_lamp = bpy.data.objects.new('Lamp', light_lamp)
ob_camera = bpy.data.objects.new('Camera', cam_camera)

# ---- transforms, parenting, visibility, modifiers, constraints
ob_plane.location = (6.505, -0.8591, -0.7069)
ob_plane.rotation_euler = (-1.571, -2.849e-14, 6.283)
ob_plane.scale = (1.787, 1.787, 1.787)
ob_plane.lineart.crease_threshold = 0.0
ob_lamp.location = (5.049, 0.8503, 5.765)
ob_lamp.rotation_euler = (0.6503, 0.05522, 1.866)
ob_lamp.lock_rotations_4d = False
ob_lamp.empty_display_type = 'ARROWS'
ob_lamp.color = (0.0, 0.0, 0.0, 0.0)
ob_lamp.lineart.crease_threshold = 0.0
ob_camera.location = (8.454, -6.663, 5.205)
ob_camera.rotation_euler = (1.109, 0.0, 0.8149)
ob_camera.lock_rotations_4d = False
ob_camera.empty_display_type = 'ARROWS'
ob_camera.color = (0.0, 0.0, 0.0, 0.0)
ob_camera.display_type = 'WIRE'
ob_camera.lineart.crease_threshold = 0.0

# ---- collection membership
col_collection_1.objects.link(ob_plane)
col_collection_1.objects.link(ob_lamp)
col_collection_1.objects.link(ob_camera)

# ---- scene / render settings (as saved in the file)
scene.camera = ob_camera
scene.frame_start = 1; scene.frame_end = 250; scene.frame_set(1)
scene.render.engine = 'BLENDER_EEVEE_NEXT'
scene.render.resolution_percentage = 50
scene.render.dither_intensity = 0.0
scene.cycles.use_denoising = False
scene.cycles.samples = 128
scene.cycles.sampling_pattern = 'TABULATED_SOBOL'
scene.cycles.light_sampling_threshold = 0.0
scene.cycles.use_adaptive_sampling = False
scene.cycles.use_light_tree = False
scene.cycles.blur_glossy = 0.0
scene.cycles.sample_clamp_indirect = 0.0
scene.view_settings.view_transform = 'Standard'
bpy.context.view_layer.update()
